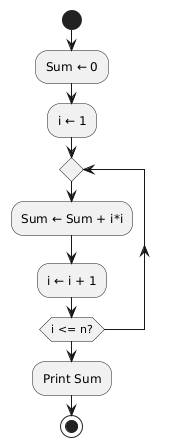

The diagram above was rendered by PlantUML. Its source (embedded in the PNG):
@startuml
start
:Sum ← 0;
:i ← 1;

repeat
  :Sum ← Sum + i*i;
  :i ← i + 1;
repeat while (i <= n?)

:Print Sum;
stop
@enduml